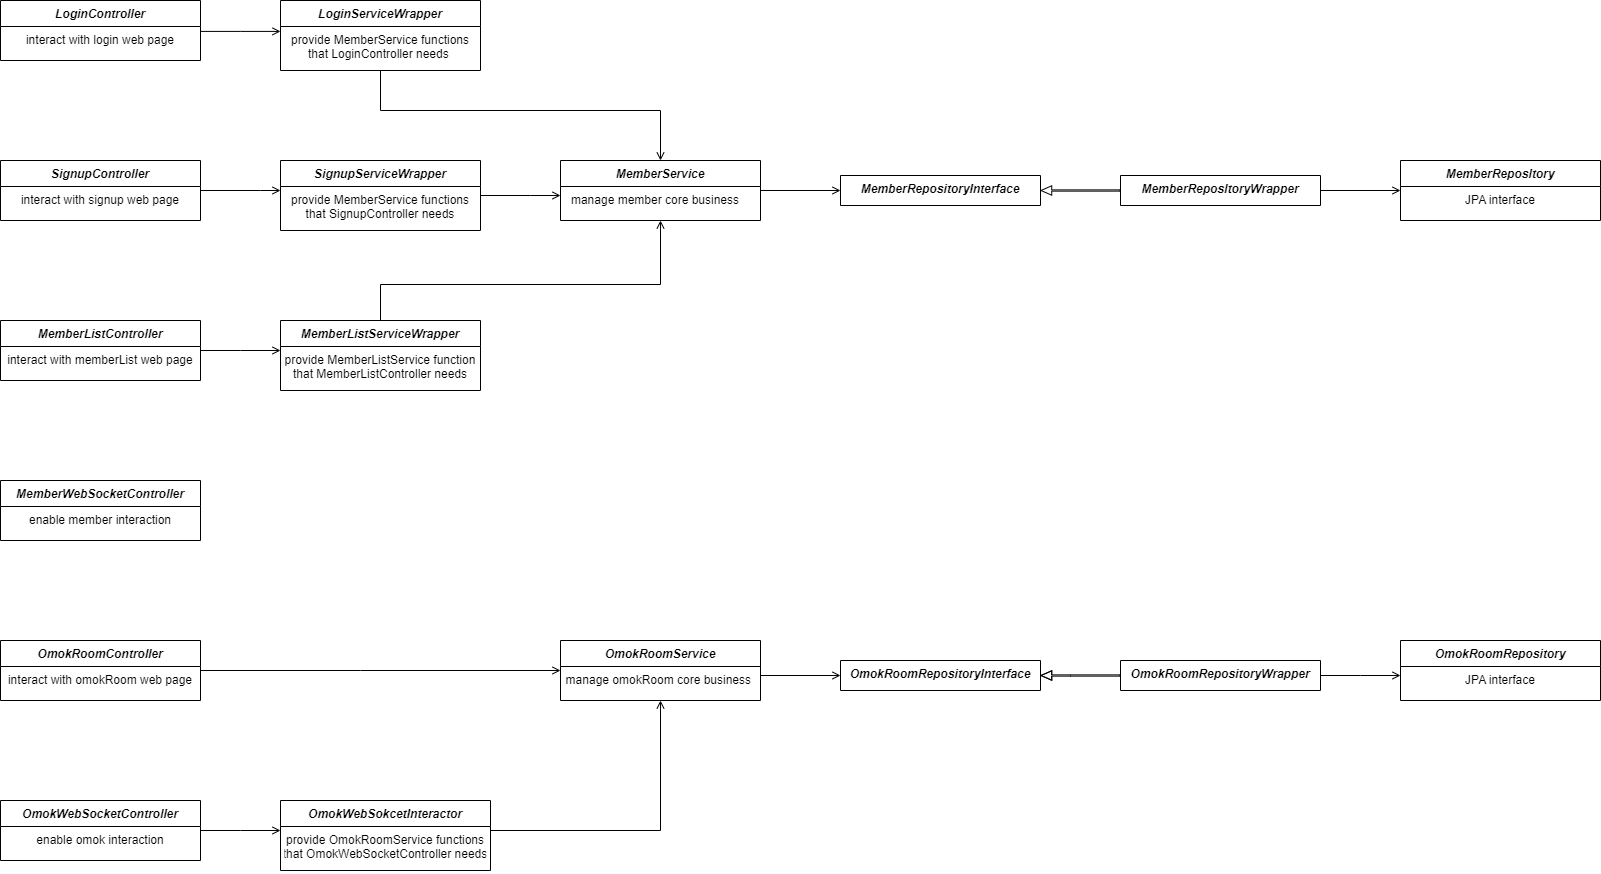

The diagram above was exported from draw.io. Its source (the exported page's mxGraphModel, read from the mxfile embedded in the PNG):
<mxGraphModel dx="1887" dy="980" grid="1" gridSize="10" guides="1" tooltips="1" connect="1" arrows="1" fold="1" page="1" pageScale="1" pageWidth="2336" pageHeight="1654" math="0" shadow="0">
  <root>
    <mxCell id="WIyWlLk6GJQsqaUBKTNV-0" />
    <mxCell id="WIyWlLk6GJQsqaUBKTNV-1" parent="WIyWlLk6GJQsqaUBKTNV-0" />
    <mxCell id="G6Y-gwB4jzdb0cGyPnmc-36" value="" style="endArrow=open;shadow=0;strokeWidth=1;rounded=0;endFill=1;edgeStyle=elbowEdgeStyle;elbow=vertical;exitX=1;exitY=0.25;exitDx=0;exitDy=0;" parent="WIyWlLk6GJQsqaUBKTNV-1" source="G6Y-gwB4jzdb0cGyPnmc-25" target="G6Y-gwB4jzdb0cGyPnmc-37" edge="1">
      <mxGeometry x="0.5" y="41" relative="1" as="geometry">
        <mxPoint x="960" y="460" as="sourcePoint" />
        <mxPoint x="940" y="500" as="targetPoint" />
        <mxPoint x="-40" y="32" as="offset" />
        <Array as="points">
          <mxPoint x="930" y="310" />
        </Array>
      </mxGeometry>
    </mxCell>
    <mxCell id="G6Y-gwB4jzdb0cGyPnmc-37" value="MemberRepositoryInterface" style="swimlane;fontStyle=3;align=center;verticalAlign=top;childLayout=stackLayout;horizontal=1;startSize=50;horizontalStack=0;resizeParent=1;resizeLast=0;collapsible=1;marginBottom=0;rounded=0;shadow=0;strokeWidth=1;" parent="WIyWlLk6GJQsqaUBKTNV-1" vertex="1">
      <mxGeometry x="960" y="295" width="200" height="30" as="geometry">
        <mxRectangle x="550" y="140" width="160" height="26" as="alternateBounds" />
      </mxGeometry>
    </mxCell>
    <mxCell id="G6Y-gwB4jzdb0cGyPnmc-44" value="" style="shape=flexArrow;endArrow=classic;html=1;rounded=0;width=1.25;endSize=3.25;entryX=1;entryY=0.5;entryDx=0;entryDy=0;endWidth=7.1875;" parent="WIyWlLk6GJQsqaUBKTNV-1" target="G6Y-gwB4jzdb0cGyPnmc-37" edge="1">
      <mxGeometry width="50" height="50" relative="1" as="geometry">
        <mxPoint x="1240" y="310" as="sourcePoint" />
        <mxPoint x="1330" y="295" as="targetPoint" />
      </mxGeometry>
    </mxCell>
    <mxCell id="G6Y-gwB4jzdb0cGyPnmc-45" value="MemberReposltoryWrapper" style="swimlane;fontStyle=3;align=center;verticalAlign=top;childLayout=stackLayout;horizontal=1;startSize=60;horizontalStack=0;resizeParent=1;resizeLast=0;collapsible=1;marginBottom=0;rounded=0;shadow=0;strokeWidth=1;" parent="WIyWlLk6GJQsqaUBKTNV-1" vertex="1">
      <mxGeometry x="1240" y="295" width="200" height="30" as="geometry">
        <mxRectangle x="550" y="140" width="160" height="26" as="alternateBounds" />
      </mxGeometry>
    </mxCell>
    <mxCell id="G6Y-gwB4jzdb0cGyPnmc-47" value="OmokRoomRepositoryInterface" style="swimlane;fontStyle=3;align=center;verticalAlign=top;childLayout=stackLayout;horizontal=1;startSize=50;horizontalStack=0;resizeParent=1;resizeLast=0;collapsible=1;marginBottom=0;rounded=0;shadow=0;strokeWidth=1;" parent="WIyWlLk6GJQsqaUBKTNV-1" vertex="1">
      <mxGeometry x="960" y="780" width="200" height="30" as="geometry">
        <mxRectangle x="550" y="140" width="160" height="26" as="alternateBounds" />
      </mxGeometry>
    </mxCell>
    <mxCell id="G6Y-gwB4jzdb0cGyPnmc-48" value="" style="endArrow=open;shadow=0;strokeWidth=1;rounded=0;endFill=1;edgeStyle=elbowEdgeStyle;elbow=vertical;exitX=1;exitY=0.25;exitDx=0;exitDy=0;" parent="WIyWlLk6GJQsqaUBKTNV-1" edge="1">
      <mxGeometry x="0.5" y="41" relative="1" as="geometry">
        <mxPoint x="880" y="780" as="sourcePoint" />
        <mxPoint x="960" y="795" as="targetPoint" />
        <mxPoint x="-40" y="32" as="offset" />
        <Array as="points">
          <mxPoint x="930" y="795" />
        </Array>
      </mxGeometry>
    </mxCell>
    <mxCell id="G6Y-gwB4jzdb0cGyPnmc-53" value="" style="endArrow=open;shadow=0;strokeWidth=1;rounded=0;endFill=1;edgeStyle=elbowEdgeStyle;elbow=vertical;" parent="WIyWlLk6GJQsqaUBKTNV-1" source="G6Y-gwB4jzdb0cGyPnmc-45" target="G6Y-gwB4jzdb0cGyPnmc-54" edge="1">
      <mxGeometry x="0.5" y="41" relative="1" as="geometry">
        <mxPoint x="1560" y="280" as="sourcePoint" />
        <mxPoint x="1570" y="310" as="targetPoint" />
        <mxPoint x="-40" y="32" as="offset" />
        <Array as="points">
          <mxPoint x="1560" y="310" />
          <mxPoint x="1620" y="315" />
        </Array>
      </mxGeometry>
    </mxCell>
    <mxCell id="G6Y-gwB4jzdb0cGyPnmc-54" value="MemberReposltory" style="swimlane;fontStyle=3;align=center;verticalAlign=top;childLayout=stackLayout;horizontal=1;startSize=26;horizontalStack=0;resizeParent=1;resizeLast=0;collapsible=1;marginBottom=0;rounded=0;shadow=0;strokeWidth=1;" parent="WIyWlLk6GJQsqaUBKTNV-1" vertex="1">
      <mxGeometry x="1520" y="280" width="200" height="60" as="geometry">
        <mxRectangle x="550" y="140" width="160" height="26" as="alternateBounds" />
      </mxGeometry>
    </mxCell>
    <mxCell id="G6Y-gwB4jzdb0cGyPnmc-55" value="JPA interface" style="text;align=center;verticalAlign=top;spacingLeft=4;spacingRight=4;overflow=hidden;rotatable=0;points=[[0,0.5],[1,0.5]];portConstraint=eastwest;" parent="G6Y-gwB4jzdb0cGyPnmc-54" vertex="1">
      <mxGeometry y="26" width="200" height="26" as="geometry" />
    </mxCell>
    <mxCell id="G6Y-gwB4jzdb0cGyPnmc-56" value="OmokRoomRepositoryWrapper" style="swimlane;fontStyle=3;align=center;verticalAlign=top;childLayout=stackLayout;horizontal=1;startSize=60;horizontalStack=0;resizeParent=1;resizeLast=0;collapsible=1;marginBottom=0;rounded=0;shadow=0;strokeWidth=1;" parent="WIyWlLk6GJQsqaUBKTNV-1" vertex="1">
      <mxGeometry x="1240" y="780" width="200" height="30" as="geometry">
        <mxRectangle x="550" y="140" width="160" height="26" as="alternateBounds" />
      </mxGeometry>
    </mxCell>
    <mxCell id="G6Y-gwB4jzdb0cGyPnmc-57" value="OmokRoomRepository" style="swimlane;fontStyle=3;align=center;verticalAlign=top;childLayout=stackLayout;horizontal=1;startSize=26;horizontalStack=0;resizeParent=1;resizeLast=0;collapsible=1;marginBottom=0;rounded=0;shadow=0;strokeWidth=1;" parent="WIyWlLk6GJQsqaUBKTNV-1" vertex="1">
      <mxGeometry x="1520" y="760" width="200" height="60" as="geometry">
        <mxRectangle x="550" y="140" width="160" height="26" as="alternateBounds" />
      </mxGeometry>
    </mxCell>
    <mxCell id="G6Y-gwB4jzdb0cGyPnmc-58" value="JPA interface" style="text;align=center;verticalAlign=top;spacingLeft=4;spacingRight=4;overflow=hidden;rotatable=0;points=[[0,0.5],[1,0.5]];portConstraint=eastwest;" parent="G6Y-gwB4jzdb0cGyPnmc-57" vertex="1">
      <mxGeometry y="26" width="200" height="26" as="geometry" />
    </mxCell>
    <mxCell id="G6Y-gwB4jzdb0cGyPnmc-60" value="" style="shape=flexArrow;endArrow=classic;html=1;rounded=0;width=1.25;endSize=3.25;endWidth=7.1875;" parent="WIyWlLk6GJQsqaUBKTNV-1" source="G6Y-gwB4jzdb0cGyPnmc-56" target="G6Y-gwB4jzdb0cGyPnmc-47" edge="1">
      <mxGeometry width="50" height="50" relative="1" as="geometry">
        <mxPoint x="1250" y="320" as="sourcePoint" />
        <mxPoint x="1170" y="320" as="targetPoint" />
        <Array as="points">
          <mxPoint x="1190" y="795" />
        </Array>
      </mxGeometry>
    </mxCell>
    <mxCell id="G6Y-gwB4jzdb0cGyPnmc-62" value="" style="endArrow=open;shadow=0;strokeWidth=1;rounded=0;endFill=1;edgeStyle=elbowEdgeStyle;elbow=vertical;" parent="WIyWlLk6GJQsqaUBKTNV-1" source="G6Y-gwB4jzdb0cGyPnmc-56" target="G6Y-gwB4jzdb0cGyPnmc-57" edge="1">
      <mxGeometry x="0.5" y="41" relative="1" as="geometry">
        <mxPoint x="1340" y="550" as="sourcePoint" />
        <mxPoint x="1620" y="760" as="targetPoint" />
        <mxPoint x="-40" y="32" as="offset" />
        <Array as="points">
          <mxPoint x="1480" y="795" />
          <mxPoint x="1520" y="555" />
        </Array>
      </mxGeometry>
    </mxCell>
    <mxCell id="G6Y-gwB4jzdb0cGyPnmc-65" value="" style="group" parent="WIyWlLk6GJQsqaUBKTNV-1" connectable="0" vertex="1">
      <mxGeometry x="120" y="120" width="760" height="870" as="geometry" />
    </mxCell>
    <mxCell id="zkfFHV4jXpPFQw0GAbJ--0" value="LoginController" style="swimlane;fontStyle=3;align=center;verticalAlign=top;childLayout=stackLayout;horizontal=1;startSize=26;horizontalStack=0;resizeParent=1;resizeLast=0;collapsible=1;marginBottom=0;rounded=0;shadow=0;strokeWidth=1;" parent="G6Y-gwB4jzdb0cGyPnmc-65" vertex="1">
      <mxGeometry width="200" height="60" as="geometry">
        <mxRectangle x="230" y="140" width="160" height="26" as="alternateBounds" />
      </mxGeometry>
    </mxCell>
    <mxCell id="zkfFHV4jXpPFQw0GAbJ--5" value="interact with login web page" style="text;align=center;verticalAlign=top;spacingLeft=4;spacingRight=4;overflow=hidden;rotatable=0;points=[[0,0.5],[1,0.5]];portConstraint=eastwest;" parent="zkfFHV4jXpPFQw0GAbJ--0" vertex="1">
      <mxGeometry y="26" width="200" height="26" as="geometry" />
    </mxCell>
    <mxCell id="zkfFHV4jXpPFQw0GAbJ--6" value="SignupController" style="swimlane;fontStyle=3;align=center;verticalAlign=top;childLayout=stackLayout;horizontal=1;startSize=26;horizontalStack=0;resizeParent=1;resizeLast=0;collapsible=1;marginBottom=0;rounded=0;shadow=0;strokeWidth=1;" parent="G6Y-gwB4jzdb0cGyPnmc-65" vertex="1">
      <mxGeometry y="160" width="200" height="60" as="geometry">
        <mxRectangle x="130" y="380" width="160" height="26" as="alternateBounds" />
      </mxGeometry>
    </mxCell>
    <mxCell id="zkfFHV4jXpPFQw0GAbJ--11" value="interact with signup web page" style="text;align=center;verticalAlign=top;spacingLeft=4;spacingRight=4;overflow=hidden;rotatable=0;points=[[0,0.5],[1,0.5]];portConstraint=eastwest;" parent="zkfFHV4jXpPFQw0GAbJ--6" vertex="1">
      <mxGeometry y="26" width="200" height="26" as="geometry" />
    </mxCell>
    <mxCell id="zkfFHV4jXpPFQw0GAbJ--13" value="MemberListController" style="swimlane;fontStyle=3;align=center;verticalAlign=top;childLayout=stackLayout;horizontal=1;startSize=26;horizontalStack=0;resizeParent=1;resizeLast=0;collapsible=1;marginBottom=0;rounded=0;shadow=0;strokeWidth=1;" parent="G6Y-gwB4jzdb0cGyPnmc-65" vertex="1">
      <mxGeometry y="320" width="200" height="60" as="geometry">
        <mxRectangle x="340" y="380" width="170" height="26" as="alternateBounds" />
      </mxGeometry>
    </mxCell>
    <mxCell id="G6Y-gwB4jzdb0cGyPnmc-14" value="interact with memberList web page" style="text;align=center;verticalAlign=top;spacingLeft=4;spacingRight=4;overflow=hidden;rotatable=0;points=[[0,0.5],[1,0.5]];portConstraint=eastwest;" parent="zkfFHV4jXpPFQw0GAbJ--13" vertex="1">
      <mxGeometry y="26" width="200" height="26" as="geometry" />
    </mxCell>
    <mxCell id="zkfFHV4jXpPFQw0GAbJ--17" value="LoginServiceWrapper" style="swimlane;fontStyle=3;align=center;verticalAlign=top;childLayout=stackLayout;horizontal=1;startSize=26;horizontalStack=0;resizeParent=1;resizeLast=0;collapsible=1;marginBottom=0;rounded=0;shadow=0;strokeWidth=1;" parent="G6Y-gwB4jzdb0cGyPnmc-65" vertex="1">
      <mxGeometry x="280" width="200" height="70" as="geometry">
        <mxRectangle x="550" y="140" width="160" height="26" as="alternateBounds" />
      </mxGeometry>
    </mxCell>
    <mxCell id="zkfFHV4jXpPFQw0GAbJ--24" value="provide MemberService functions&#10;that LoginController needs " style="text;align=center;verticalAlign=top;spacingLeft=4;spacingRight=4;overflow=hidden;rotatable=0;points=[[0,0.5],[1,0.5]];portConstraint=eastwest;" parent="zkfFHV4jXpPFQw0GAbJ--17" vertex="1">
      <mxGeometry y="26" width="200" height="44" as="geometry" />
    </mxCell>
    <mxCell id="zkfFHV4jXpPFQw0GAbJ--26" value="" style="endArrow=open;shadow=0;strokeWidth=1;rounded=0;endFill=1;edgeStyle=elbowEdgeStyle;elbow=vertical;" parent="G6Y-gwB4jzdb0cGyPnmc-65" source="zkfFHV4jXpPFQw0GAbJ--0" target="zkfFHV4jXpPFQw0GAbJ--17" edge="1">
      <mxGeometry x="0.5" y="41" relative="1" as="geometry">
        <mxPoint x="260" y="72" as="sourcePoint" />
        <mxPoint x="420" y="72" as="targetPoint" />
        <mxPoint x="-40" y="32" as="offset" />
        <Array as="points" />
      </mxGeometry>
    </mxCell>
    <mxCell id="G6Y-gwB4jzdb0cGyPnmc-0" value="OmokRoomController" style="swimlane;fontStyle=3;align=center;verticalAlign=top;childLayout=stackLayout;horizontal=1;startSize=26;horizontalStack=0;resizeParent=1;resizeLast=0;collapsible=1;marginBottom=0;rounded=0;shadow=0;strokeWidth=1;" parent="G6Y-gwB4jzdb0cGyPnmc-65" vertex="1">
      <mxGeometry y="640" width="200" height="60" as="geometry">
        <mxRectangle x="340" y="380" width="170" height="26" as="alternateBounds" />
      </mxGeometry>
    </mxCell>
    <mxCell id="G6Y-gwB4jzdb0cGyPnmc-4" value="interact with omokRoom web page" style="text;align=center;verticalAlign=top;spacingLeft=4;spacingRight=4;overflow=hidden;rotatable=0;points=[[0,0.5],[1,0.5]];portConstraint=eastwest;" parent="G6Y-gwB4jzdb0cGyPnmc-0" vertex="1">
      <mxGeometry y="26" width="200" height="26" as="geometry" />
    </mxCell>
    <mxCell id="G6Y-gwB4jzdb0cGyPnmc-6" value="OmokWebSocketController" style="swimlane;fontStyle=3;align=center;verticalAlign=top;childLayout=stackLayout;horizontal=1;startSize=26;horizontalStack=0;resizeParent=1;resizeLast=0;collapsible=1;marginBottom=0;rounded=0;shadow=0;strokeWidth=1;" parent="G6Y-gwB4jzdb0cGyPnmc-65" vertex="1">
      <mxGeometry y="800" width="200" height="60" as="geometry">
        <mxRectangle x="340" y="380" width="170" height="26" as="alternateBounds" />
      </mxGeometry>
    </mxCell>
    <mxCell id="G6Y-gwB4jzdb0cGyPnmc-9" value="enable omok interaction" style="text;align=center;verticalAlign=top;spacingLeft=4;spacingRight=4;overflow=hidden;rotatable=0;points=[[0,0.5],[1,0.5]];portConstraint=eastwest;" parent="G6Y-gwB4jzdb0cGyPnmc-6" vertex="1">
      <mxGeometry y="26" width="200" height="26" as="geometry" />
    </mxCell>
    <mxCell id="G6Y-gwB4jzdb0cGyPnmc-10" value="MemberWebSocketController" style="swimlane;fontStyle=3;align=center;verticalAlign=top;childLayout=stackLayout;horizontal=1;startSize=26;horizontalStack=0;resizeParent=1;resizeLast=0;collapsible=1;marginBottom=0;rounded=0;shadow=0;strokeWidth=1;" parent="G6Y-gwB4jzdb0cGyPnmc-65" vertex="1">
      <mxGeometry y="480" width="200" height="60" as="geometry">
        <mxRectangle x="340" y="380" width="170" height="26" as="alternateBounds" />
      </mxGeometry>
    </mxCell>
    <mxCell id="G6Y-gwB4jzdb0cGyPnmc-13" value="enable member interaction" style="text;align=center;verticalAlign=top;spacingLeft=4;spacingRight=4;overflow=hidden;rotatable=0;points=[[0,0.5],[1,0.5]];portConstraint=eastwest;" parent="G6Y-gwB4jzdb0cGyPnmc-10" vertex="1">
      <mxGeometry y="26" width="200" height="26" as="geometry" />
    </mxCell>
    <mxCell id="G6Y-gwB4jzdb0cGyPnmc-16" value="" style="endArrow=open;shadow=0;strokeWidth=1;rounded=0;endFill=1;edgeStyle=elbowEdgeStyle;elbow=vertical;" parent="G6Y-gwB4jzdb0cGyPnmc-65" source="zkfFHV4jXpPFQw0GAbJ--6" target="G6Y-gwB4jzdb0cGyPnmc-18" edge="1">
      <mxGeometry x="0.5" y="41" relative="1" as="geometry">
        <mxPoint x="80" y="260" as="sourcePoint" />
        <mxPoint x="290" y="260" as="targetPoint" />
        <mxPoint x="-40" y="32" as="offset" />
        <Array as="points">
          <mxPoint x="260" y="190" />
          <mxPoint x="240" y="195" />
          <mxPoint x="250" y="180" />
          <mxPoint x="240" y="210" />
        </Array>
      </mxGeometry>
    </mxCell>
    <mxCell id="G6Y-gwB4jzdb0cGyPnmc-18" value="SignupServiceWrapper" style="swimlane;fontStyle=3;align=center;verticalAlign=top;childLayout=stackLayout;horizontal=1;startSize=26;horizontalStack=0;resizeParent=1;resizeLast=0;collapsible=1;marginBottom=0;rounded=0;shadow=0;strokeWidth=1;" parent="G6Y-gwB4jzdb0cGyPnmc-65" vertex="1">
      <mxGeometry x="280" y="160" width="200" height="70" as="geometry">
        <mxRectangle x="550" y="140" width="160" height="26" as="alternateBounds" />
      </mxGeometry>
    </mxCell>
    <mxCell id="G6Y-gwB4jzdb0cGyPnmc-19" value="provide MemberService functions&#10;that SignupController needs" style="text;align=center;verticalAlign=top;spacingLeft=4;spacingRight=4;overflow=hidden;rotatable=0;points=[[0,0.5],[1,0.5]];portConstraint=eastwest;" parent="G6Y-gwB4jzdb0cGyPnmc-18" vertex="1">
      <mxGeometry y="26" width="200" height="44" as="geometry" />
    </mxCell>
    <mxCell id="G6Y-gwB4jzdb0cGyPnmc-21" value="MemberListServiceWrapper" style="swimlane;fontStyle=3;align=center;verticalAlign=top;childLayout=stackLayout;horizontal=1;startSize=26;horizontalStack=0;resizeParent=1;resizeLast=0;collapsible=1;marginBottom=0;rounded=0;shadow=0;strokeWidth=1;" parent="G6Y-gwB4jzdb0cGyPnmc-65" vertex="1">
      <mxGeometry x="280" y="320" width="200" height="70" as="geometry">
        <mxRectangle x="550" y="140" width="160" height="26" as="alternateBounds" />
      </mxGeometry>
    </mxCell>
    <mxCell id="G6Y-gwB4jzdb0cGyPnmc-22" value="provide MemberListService function &#10;that MemberListController needs" style="text;align=center;verticalAlign=top;spacingLeft=4;spacingRight=4;overflow=hidden;rotatable=0;points=[[0,0.5],[1,0.5]];portConstraint=eastwest;" parent="G6Y-gwB4jzdb0cGyPnmc-21" vertex="1">
      <mxGeometry y="26" width="200" height="44" as="geometry" />
    </mxCell>
    <mxCell id="G6Y-gwB4jzdb0cGyPnmc-23" value="" style="endArrow=open;shadow=0;strokeWidth=1;rounded=0;endFill=1;edgeStyle=elbowEdgeStyle;elbow=vertical;" parent="G6Y-gwB4jzdb0cGyPnmc-65" source="zkfFHV4jXpPFQw0GAbJ--13" target="G6Y-gwB4jzdb0cGyPnmc-21" edge="1">
      <mxGeometry x="0.5" y="41" relative="1" as="geometry">
        <mxPoint x="230" y="400" as="sourcePoint" />
        <mxPoint x="304" y="440" as="targetPoint" />
        <mxPoint x="-40" y="32" as="offset" />
        <Array as="points">
          <mxPoint x="240" y="350" />
          <mxPoint x="240" y="390" />
          <mxPoint x="300" y="440" />
        </Array>
      </mxGeometry>
    </mxCell>
    <mxCell id="G6Y-gwB4jzdb0cGyPnmc-24" value="" style="endArrow=open;shadow=0;strokeWidth=1;rounded=0;endFill=1;edgeStyle=elbowEdgeStyle;elbow=vertical;" parent="G6Y-gwB4jzdb0cGyPnmc-65" source="zkfFHV4jXpPFQw0GAbJ--17" target="G6Y-gwB4jzdb0cGyPnmc-25" edge="1">
      <mxGeometry x="0.5" y="41" relative="1" as="geometry">
        <mxPoint x="530" y="39.58823529411768" as="sourcePoint" />
        <mxPoint x="550" y="60" as="targetPoint" />
        <mxPoint x="-40" y="32" as="offset" />
        <Array as="points">
          <mxPoint x="380" y="110" />
        </Array>
      </mxGeometry>
    </mxCell>
    <mxCell id="G6Y-gwB4jzdb0cGyPnmc-25" value="MemberService" style="swimlane;fontStyle=3;align=center;verticalAlign=top;childLayout=stackLayout;horizontal=1;startSize=26;horizontalStack=0;resizeParent=1;resizeLast=0;collapsible=1;marginBottom=0;rounded=0;shadow=0;strokeWidth=1;" parent="G6Y-gwB4jzdb0cGyPnmc-65" vertex="1">
      <mxGeometry x="560" y="160" width="200" height="60" as="geometry">
        <mxRectangle x="550" y="140" width="160" height="26" as="alternateBounds" />
      </mxGeometry>
    </mxCell>
    <mxCell id="G6Y-gwB4jzdb0cGyPnmc-26" value="manage member core business   " style="text;align=center;verticalAlign=top;spacingLeft=4;spacingRight=4;overflow=hidden;rotatable=0;points=[[0,0.5],[1,0.5]];portConstraint=eastwest;" parent="G6Y-gwB4jzdb0cGyPnmc-25" vertex="1">
      <mxGeometry y="26" width="200" height="26" as="geometry" />
    </mxCell>
    <mxCell id="G6Y-gwB4jzdb0cGyPnmc-27" value="" style="endArrow=open;shadow=0;strokeWidth=1;rounded=0;endFill=1;edgeStyle=elbowEdgeStyle;elbow=vertical;" parent="G6Y-gwB4jzdb0cGyPnmc-65" source="G6Y-gwB4jzdb0cGyPnmc-18" target="G6Y-gwB4jzdb0cGyPnmc-25" edge="1">
      <mxGeometry x="0.5" y="41" relative="1" as="geometry">
        <mxPoint x="530" y="189.40999999999997" as="sourcePoint" />
        <mxPoint x="610" y="189.40999999999997" as="targetPoint" />
        <mxPoint x="-40" y="32" as="offset" />
        <Array as="points">
          <mxPoint x="530" y="195" />
        </Array>
      </mxGeometry>
    </mxCell>
    <mxCell id="G6Y-gwB4jzdb0cGyPnmc-28" value="" style="endArrow=open;shadow=0;strokeWidth=1;rounded=0;endFill=1;edgeStyle=elbowEdgeStyle;elbow=vertical;" parent="G6Y-gwB4jzdb0cGyPnmc-65" source="G6Y-gwB4jzdb0cGyPnmc-21" target="G6Y-gwB4jzdb0cGyPnmc-25" edge="1">
      <mxGeometry x="0.5" y="41" relative="1" as="geometry">
        <mxPoint x="390" y="244" as="sourcePoint" />
        <mxPoint x="670" y="344" as="targetPoint" />
        <mxPoint x="-40" y="32" as="offset" />
        <Array as="points">
          <mxPoint x="510" y="284" />
        </Array>
      </mxGeometry>
    </mxCell>
    <mxCell id="G6Y-gwB4jzdb0cGyPnmc-29" value="OmokRoomService" style="swimlane;fontStyle=3;align=center;verticalAlign=top;childLayout=stackLayout;horizontal=1;startSize=26;horizontalStack=0;resizeParent=1;resizeLast=0;collapsible=1;marginBottom=0;rounded=0;shadow=0;strokeWidth=1;" parent="G6Y-gwB4jzdb0cGyPnmc-65" vertex="1">
      <mxGeometry x="560" y="640" width="200" height="60" as="geometry">
        <mxRectangle x="550" y="140" width="160" height="26" as="alternateBounds" />
      </mxGeometry>
    </mxCell>
    <mxCell id="G6Y-gwB4jzdb0cGyPnmc-30" value="manage omokRoom core business&amp;nbsp;" style="text;align=center;verticalAlign=top;spacingLeft=4;spacingRight=4;overflow=hidden;rotatable=0;points=[[0,0.5],[1,0.5]];portConstraint=eastwest;html=1;" parent="G6Y-gwB4jzdb0cGyPnmc-29" vertex="1">
      <mxGeometry y="26" width="200" height="26" as="geometry" />
    </mxCell>
    <mxCell id="G6Y-gwB4jzdb0cGyPnmc-31" value="OmokWebSokcetInteractor" style="swimlane;fontStyle=3;align=center;verticalAlign=top;childLayout=stackLayout;horizontal=1;startSize=26;horizontalStack=0;resizeParent=1;resizeLast=0;collapsible=1;marginBottom=0;rounded=0;shadow=0;strokeWidth=1;" parent="G6Y-gwB4jzdb0cGyPnmc-65" vertex="1">
      <mxGeometry x="280" y="800" width="210" height="70" as="geometry">
        <mxRectangle x="550" y="140" width="160" height="26" as="alternateBounds" />
      </mxGeometry>
    </mxCell>
    <mxCell id="G6Y-gwB4jzdb0cGyPnmc-32" value="provide OmokRoomService functions&#10;that OmokWebSocketController needs" style="text;align=center;verticalAlign=top;spacingLeft=4;spacingRight=4;overflow=hidden;rotatable=0;points=[[0,0.5],[1,0.5]];portConstraint=eastwest;" parent="G6Y-gwB4jzdb0cGyPnmc-31" vertex="1">
      <mxGeometry y="26" width="210" height="44" as="geometry" />
    </mxCell>
    <mxCell id="G6Y-gwB4jzdb0cGyPnmc-33" value="" style="endArrow=open;shadow=0;strokeWidth=1;rounded=0;endFill=1;edgeStyle=elbowEdgeStyle;elbow=vertical;" parent="G6Y-gwB4jzdb0cGyPnmc-65" source="G6Y-gwB4jzdb0cGyPnmc-0" target="G6Y-gwB4jzdb0cGyPnmc-29" edge="1">
      <mxGeometry x="0.5" y="41" relative="1" as="geometry">
        <mxPoint x="210" y="360" as="sourcePoint" />
        <mxPoint x="290" y="360" as="targetPoint" />
        <mxPoint x="-40" y="32" as="offset" />
        <Array as="points">
          <mxPoint x="360" y="670" />
          <mxPoint x="250" y="400" />
          <mxPoint x="310" y="450" />
        </Array>
      </mxGeometry>
    </mxCell>
    <mxCell id="G6Y-gwB4jzdb0cGyPnmc-34" value="" style="endArrow=open;shadow=0;strokeWidth=1;rounded=0;endFill=1;edgeStyle=elbowEdgeStyle;elbow=vertical;" parent="G6Y-gwB4jzdb0cGyPnmc-65" source="G6Y-gwB4jzdb0cGyPnmc-6" target="G6Y-gwB4jzdb0cGyPnmc-31" edge="1">
      <mxGeometry x="0.5" y="41" relative="1" as="geometry">
        <mxPoint x="210" y="680" as="sourcePoint" />
        <mxPoint x="570" y="680" as="targetPoint" />
        <mxPoint x="-40" y="32" as="offset" />
        <Array as="points">
          <mxPoint x="240" y="830" />
          <mxPoint x="320" y="460" />
        </Array>
      </mxGeometry>
    </mxCell>
    <mxCell id="G6Y-gwB4jzdb0cGyPnmc-35" value="" style="endArrow=open;shadow=0;strokeWidth=1;rounded=0;endFill=1;edgeStyle=elbowEdgeStyle;elbow=vertical;" parent="G6Y-gwB4jzdb0cGyPnmc-65" source="G6Y-gwB4jzdb0cGyPnmc-31" target="G6Y-gwB4jzdb0cGyPnmc-29" edge="1">
      <mxGeometry x="0.5" y="41" relative="1" as="geometry">
        <mxPoint x="210" y="840" as="sourcePoint" />
        <mxPoint x="290" y="840" as="targetPoint" />
        <mxPoint x="-40" y="32" as="offset" />
        <Array as="points">
          <mxPoint x="660" y="830" />
          <mxPoint x="330" y="470" />
        </Array>
      </mxGeometry>
    </mxCell>
  </root>
</mxGraphModel>